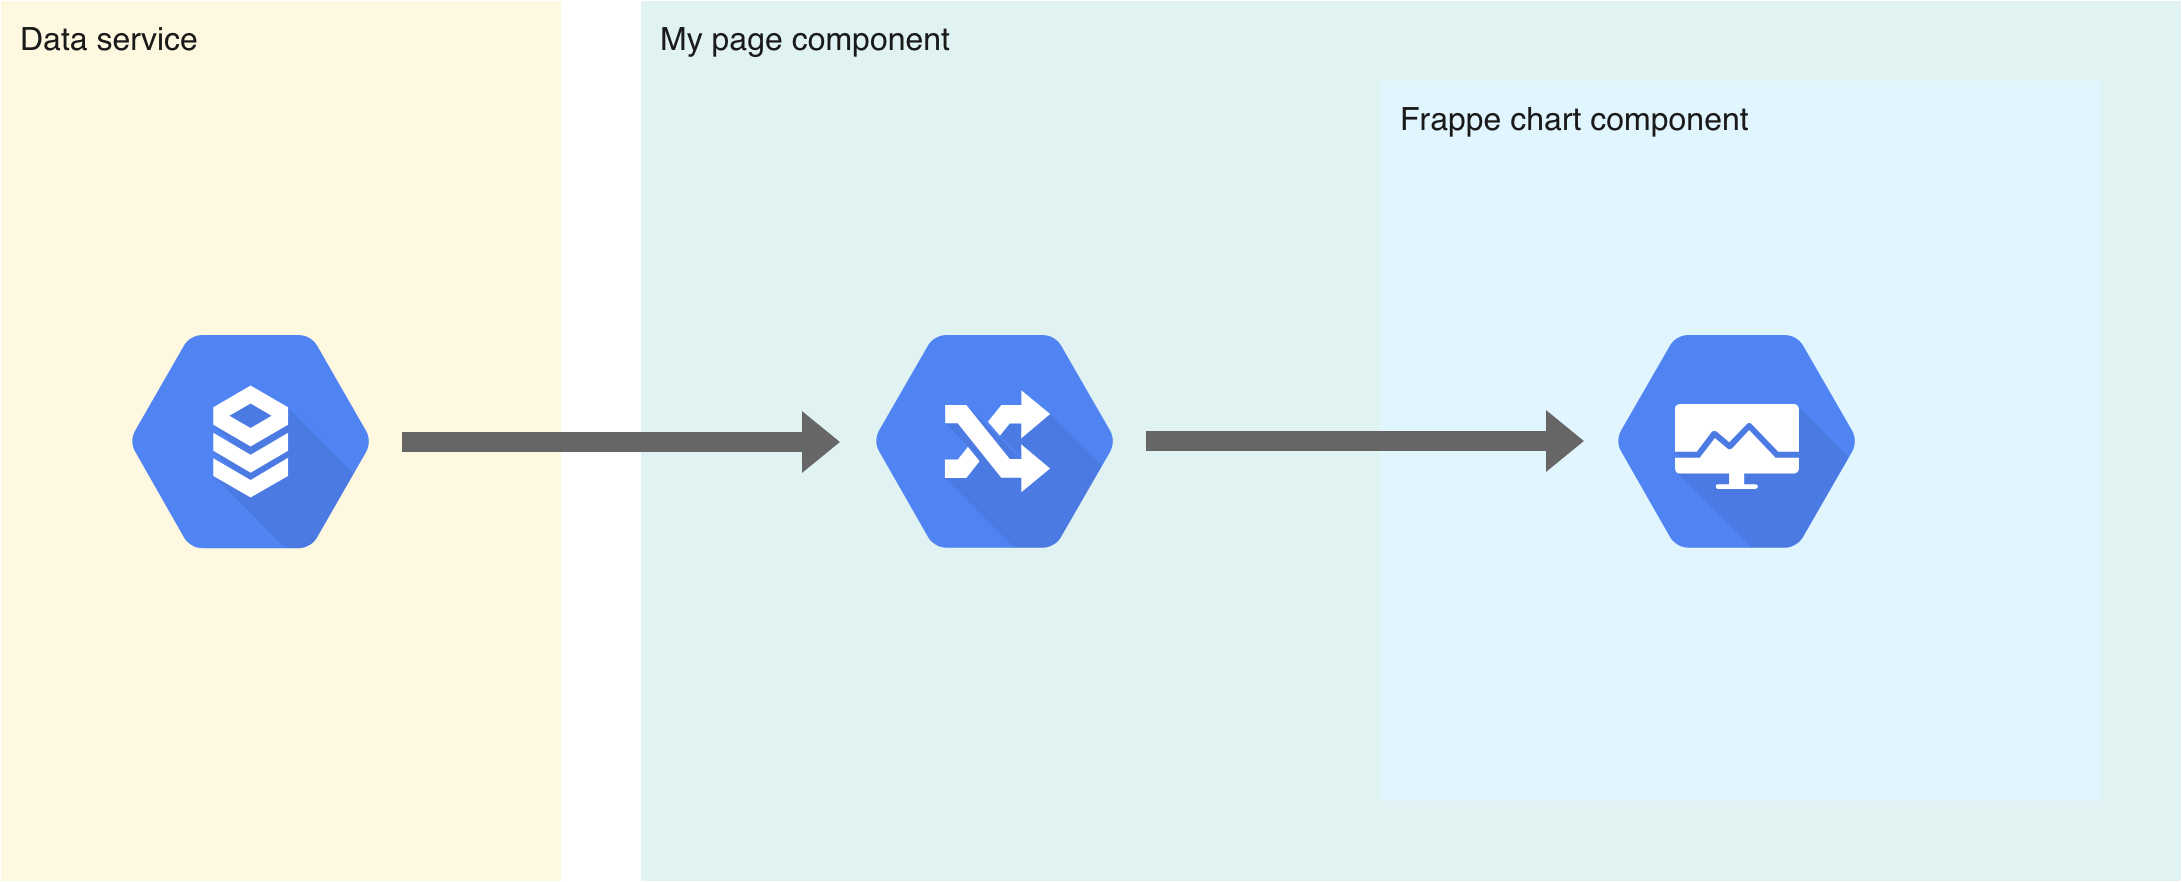

The diagram above was exported from draw.io. Its source (the exported page's mxGraphModel, read from the mxfile embedded in the PNG):
<mxGraphModel dx="1224" dy="864" grid="1" gridSize="10" guides="1" tooltips="1" connect="1" arrows="1" fold="1" page="1" pageScale="1" pageWidth="1169" pageHeight="827" math="0" shadow="0">
  <root>
    <mxCell id="0" />
    <mxCell id="1" parent="0" />
    <mxCell id="Iq4HRxsq6DNZMlJGmLNp-2" value="&lt;font color=&quot;#1a1a1a&quot; style=&quot;font-size: 16px&quot;&gt;My page component&lt;/font&gt;" style="points=[[0,0,0],[0.25,0,0],[0.5,0,0],[0.75,0,0],[1,0,0],[1,0.25,0],[1,0.5,0],[1,0.75,0],[1,1,0],[0.75,1,0],[0.5,1,0],[0.25,1,0],[0,1,0],[0,0.75,0],[0,0.5,0],[0,0.25,0]];rounded=1;absoluteArcSize=1;arcSize=2;html=1;strokeColor=none;gradientColor=none;shadow=0;dashed=0;fontSize=12;fontColor=#9E9E9E;align=left;verticalAlign=top;spacing=10;spacingTop=-4;fillColor=#E0F2F1;" vertex="1" parent="1">
      <mxGeometry x="360" y="40" width="770" height="440" as="geometry" />
    </mxCell>
    <mxCell id="Iq4HRxsq6DNZMlJGmLNp-1" value="&lt;font style=&quot;font-size: 16px&quot; color=&quot;#1a1a1a&quot;&gt;Frappe chart component&lt;/font&gt;" style="points=[[0,0,0],[0.25,0,0],[0.5,0,0],[0.75,0,0],[1,0,0],[1,0.25,0],[1,0.5,0],[1,0.75,0],[1,1,0],[0.75,1,0],[0.5,1,0],[0.25,1,0],[0,1,0],[0,0.75,0],[0,0.5,0],[0,0.25,0]];rounded=1;absoluteArcSize=1;arcSize=2;html=1;strokeColor=none;gradientColor=none;shadow=0;dashed=0;fontSize=12;fontColor=#9E9E9E;align=left;verticalAlign=top;spacing=10;spacingTop=-4;fillColor=#E1F5FE;" vertex="1" parent="1">
      <mxGeometry x="730" y="80" width="360" height="360" as="geometry" />
    </mxCell>
    <mxCell id="Iq4HRxsq6DNZMlJGmLNp-3" value="&lt;font style=&quot;font-size: 16px&quot; color=&quot;#1a1a1a&quot;&gt;Data service&lt;/font&gt;" style="points=[[0,0,0],[0.25,0,0],[0.5,0,0],[0.75,0,0],[1,0,0],[1,0.25,0],[1,0.5,0],[1,0.75,0],[1,1,0],[0.75,1,0],[0.5,1,0],[0.25,1,0],[0,1,0],[0,0.75,0],[0,0.5,0],[0,0.25,0]];rounded=1;absoluteArcSize=1;arcSize=2;html=1;strokeColor=none;gradientColor=none;shadow=0;dashed=0;fontSize=12;fontColor=#9E9E9E;align=left;verticalAlign=top;spacing=10;spacingTop=-4;fillColor=#FFF8E1;" vertex="1" parent="1">
      <mxGeometry x="40" y="40" width="280" height="440" as="geometry" />
    </mxCell>
    <mxCell id="Iq4HRxsq6DNZMlJGmLNp-14" value="" style="dashed=0;connectable=0;html=1;fillColor=#5184F3;strokeColor=none;shape=mxgraph.gcp2.cloud_sql;part=1;labelPosition=right;verticalLabelPosition=middle;align=left;verticalAlign=middle;spacingLeft=5;fontColor=#999999;fontSize=12;aspect=fixed;" vertex="1" parent="1">
      <mxGeometry y="0.5" width="120" height="106.6" relative="1" as="geometry">
        <mxPoint x="105" y="207" as="offset" />
      </mxGeometry>
    </mxCell>
    <mxCell id="Iq4HRxsq6DNZMlJGmLNp-12" value="" style="dashed=0;connectable=0;html=1;fillColor=#5184F3;strokeColor=none;shape=mxgraph.gcp2.cloud_routes;part=1;labelPosition=right;verticalLabelPosition=middle;align=left;verticalAlign=middle;spacingLeft=5;fontColor=#999999;fontSize=12;aspect=fixed;" vertex="1" parent="1">
      <mxGeometry y="0.5" width="120" height="106.36" relative="1" as="geometry">
        <mxPoint x="477" y="207" as="offset" />
      </mxGeometry>
    </mxCell>
    <mxCell id="Iq4HRxsq6DNZMlJGmLNp-16" value="" style="dashed=0;connectable=0;html=1;fillColor=#5184F3;strokeColor=none;shape=mxgraph.gcp2.cloud_deployment_manager;part=1;labelPosition=right;verticalLabelPosition=middle;align=left;verticalAlign=middle;spacingLeft=5;fontColor=#999999;fontSize=12;aspect=fixed;" vertex="1" parent="1">
      <mxGeometry y="0.5" width="120" height="106.36" relative="1" as="geometry">
        <mxPoint x="848" y="207" as="offset" />
      </mxGeometry>
    </mxCell>
    <mxCell id="Iq4HRxsq6DNZMlJGmLNp-18" value="" style="shape=flexArrow;endArrow=classic;html=1;fillColor=#666666;strokeColor=none;" edge="1" parent="1">
      <mxGeometry width="50" height="50" relative="1" as="geometry">
        <mxPoint x="240" y="260.5" as="sourcePoint" />
        <mxPoint x="460" y="260.5" as="targetPoint" />
      </mxGeometry>
    </mxCell>
    <mxCell id="Iq4HRxsq6DNZMlJGmLNp-20" value="" style="shape=flexArrow;endArrow=classic;html=1;fillColor=#666666;strokeColor=none;" edge="1" parent="1">
      <mxGeometry width="50" height="50" relative="1" as="geometry">
        <mxPoint x="612" y="260" as="sourcePoint" />
        <mxPoint x="832" y="260" as="targetPoint" />
      </mxGeometry>
    </mxCell>
  </root>
</mxGraphModel>